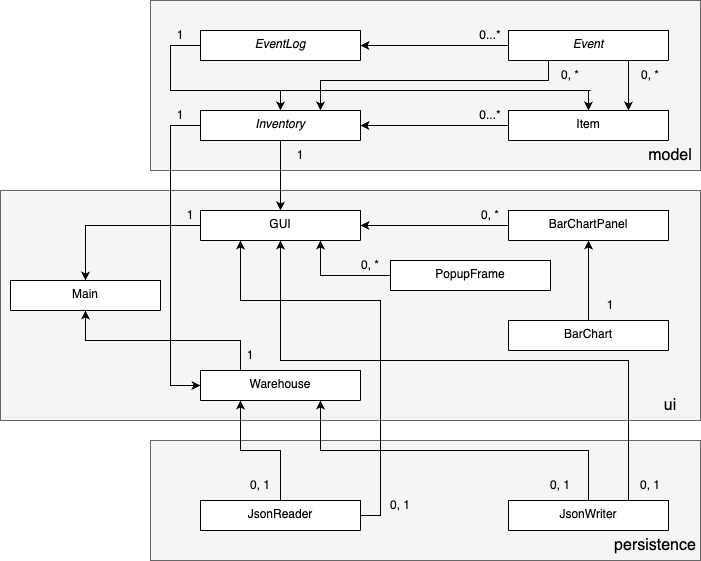

The diagram above was exported from draw.io. Its source (the exported page's mxGraphModel, read from the mxfile embedded in the PNG):
<mxGraphModel dx="1026" dy="580" grid="1" gridSize="10" guides="1" tooltips="1" connect="1" arrows="1" fold="1" page="1" pageScale="1" pageWidth="827" pageHeight="1169" math="0" shadow="0">
  <root>
    <mxCell id="WIyWlLk6GJQsqaUBKTNV-0" />
    <mxCell id="WIyWlLk6GJQsqaUBKTNV-1" parent="WIyWlLk6GJQsqaUBKTNV-0" />
    <mxCell id="kfL6na_l4tthcVhh_qry-45" value="" style="rounded=0;whiteSpace=wrap;html=1;fillColor=#f5f5f5;fontColor=#333333;strokeColor=#666666;" parent="WIyWlLk6GJQsqaUBKTNV-1" vertex="1">
      <mxGeometry x="150" y="450" width="550" height="120" as="geometry" />
    </mxCell>
    <mxCell id="kfL6na_l4tthcVhh_qry-43" value="" style="rounded=0;whiteSpace=wrap;html=1;fillColor=#f5f5f5;fontColor=#333333;strokeColor=#666666;" parent="WIyWlLk6GJQsqaUBKTNV-1" vertex="1">
      <mxGeometry y="200" width="700" height="230" as="geometry" />
    </mxCell>
    <mxCell id="kfL6na_l4tthcVhh_qry-42" value="" style="rounded=0;whiteSpace=wrap;html=1;fillColor=#f5f5f5;fontColor=#333333;strokeColor=#666666;" parent="WIyWlLk6GJQsqaUBKTNV-1" vertex="1">
      <mxGeometry x="150" y="10" width="550" height="170" as="geometry" />
    </mxCell>
    <mxCell id="kfL6na_l4tthcVhh_qry-16" style="edgeStyle=orthogonalEdgeStyle;rounded=0;orthogonalLoop=1;jettySize=auto;html=1;exitX=0.5;exitY=1;exitDx=0;exitDy=0;entryX=0.5;entryY=0;entryDx=0;entryDy=0;" parent="WIyWlLk6GJQsqaUBKTNV-1" source="zkfFHV4jXpPFQw0GAbJ--0" target="zkfFHV4jXpPFQw0GAbJ--6" edge="1">
      <mxGeometry relative="1" as="geometry" />
    </mxCell>
    <mxCell id="kfL6na_l4tthcVhh_qry-19" style="edgeStyle=orthogonalEdgeStyle;rounded=0;orthogonalLoop=1;jettySize=auto;html=1;exitX=0;exitY=0.5;exitDx=0;exitDy=0;entryX=0;entryY=0.5;entryDx=0;entryDy=0;" parent="WIyWlLk6GJQsqaUBKTNV-1" source="zkfFHV4jXpPFQw0GAbJ--0" target="zkfFHV4jXpPFQw0GAbJ--13" edge="1">
      <mxGeometry relative="1" as="geometry">
        <mxPoint x="160" y="430" as="targetPoint" />
        <Array as="points">
          <mxPoint x="170" y="135" />
          <mxPoint x="170" y="395" />
        </Array>
      </mxGeometry>
    </mxCell>
    <mxCell id="zkfFHV4jXpPFQw0GAbJ--0" value="Inventory" style="swimlane;fontStyle=2;align=center;verticalAlign=top;childLayout=stackLayout;horizontal=1;startSize=50;horizontalStack=0;resizeParent=1;resizeLast=0;collapsible=1;marginBottom=0;rounded=0;shadow=0;strokeWidth=1;" parent="WIyWlLk6GJQsqaUBKTNV-1" vertex="1">
      <mxGeometry x="200" y="120" width="160" height="30" as="geometry">
        <mxRectangle x="200" y="120" width="160" height="26" as="alternateBounds" />
      </mxGeometry>
    </mxCell>
    <mxCell id="lQlCy7sWXOrcGP0iMAvx-13" style="edgeStyle=orthogonalEdgeStyle;rounded=0;orthogonalLoop=1;jettySize=auto;html=1;exitX=0;exitY=0.5;exitDx=0;exitDy=0;" edge="1" parent="WIyWlLk6GJQsqaUBKTNV-1" source="zkfFHV4jXpPFQw0GAbJ--6" target="lQlCy7sWXOrcGP0iMAvx-12">
      <mxGeometry relative="1" as="geometry" />
    </mxCell>
    <mxCell id="zkfFHV4jXpPFQw0GAbJ--6" value="GUI" style="swimlane;fontStyle=0;align=center;verticalAlign=top;childLayout=stackLayout;horizontal=1;startSize=138;horizontalStack=0;resizeParent=1;resizeLast=0;collapsible=1;marginBottom=0;rounded=0;shadow=0;strokeWidth=1;" parent="WIyWlLk6GJQsqaUBKTNV-1" vertex="1">
      <mxGeometry x="200" y="220" width="160" height="30" as="geometry">
        <mxRectangle x="130" y="380" width="160" height="26" as="alternateBounds" />
      </mxGeometry>
    </mxCell>
    <mxCell id="lQlCy7sWXOrcGP0iMAvx-14" style="edgeStyle=orthogonalEdgeStyle;rounded=0;orthogonalLoop=1;jettySize=auto;html=1;exitX=0.25;exitY=0;exitDx=0;exitDy=0;entryX=0.5;entryY=1;entryDx=0;entryDy=0;" edge="1" parent="WIyWlLk6GJQsqaUBKTNV-1" source="zkfFHV4jXpPFQw0GAbJ--13" target="lQlCy7sWXOrcGP0iMAvx-12">
      <mxGeometry relative="1" as="geometry" />
    </mxCell>
    <mxCell id="zkfFHV4jXpPFQw0GAbJ--13" value="Warehouse" style="swimlane;fontStyle=0;align=center;verticalAlign=top;childLayout=stackLayout;horizontal=1;startSize=70;horizontalStack=0;resizeParent=1;resizeLast=0;collapsible=1;marginBottom=0;rounded=0;shadow=0;strokeWidth=1;" parent="WIyWlLk6GJQsqaUBKTNV-1" vertex="1">
      <mxGeometry x="200" y="380" width="160" height="30" as="geometry">
        <mxRectangle x="340" y="380" width="170" height="26" as="alternateBounds" />
      </mxGeometry>
    </mxCell>
    <mxCell id="zkfFHV4jXpPFQw0GAbJ--17" value="Item" style="swimlane;fontStyle=0;align=center;verticalAlign=top;childLayout=stackLayout;horizontal=1;startSize=34;horizontalStack=0;resizeParent=1;resizeLast=0;collapsible=1;marginBottom=0;rounded=0;shadow=0;strokeWidth=1;" parent="WIyWlLk6GJQsqaUBKTNV-1" vertex="1">
      <mxGeometry x="508" y="120" width="160" height="30" as="geometry">
        <mxRectangle x="508" y="120" width="160" height="26" as="alternateBounds" />
      </mxGeometry>
    </mxCell>
    <mxCell id="kfL6na_l4tthcVhh_qry-0" value="" style="endArrow=classic;html=1;rounded=0;entryX=1;entryY=0.5;entryDx=0;entryDy=0;exitX=0;exitY=0.5;exitDx=0;exitDy=0;" parent="WIyWlLk6GJQsqaUBKTNV-1" source="zkfFHV4jXpPFQw0GAbJ--17" target="zkfFHV4jXpPFQw0GAbJ--0" edge="1">
      <mxGeometry width="50" height="50" relative="1" as="geometry">
        <mxPoint x="390" y="330" as="sourcePoint" />
        <mxPoint x="440" y="280" as="targetPoint" />
      </mxGeometry>
    </mxCell>
    <mxCell id="kfL6na_l4tthcVhh_qry-2" value="0...*" style="text;html=1;align=center;verticalAlign=middle;whiteSpace=wrap;rounded=0;" parent="WIyWlLk6GJQsqaUBKTNV-1" vertex="1">
      <mxGeometry x="460" y="110" width="60" height="30" as="geometry" />
    </mxCell>
    <mxCell id="kfL6na_l4tthcVhh_qry-3" value="1" style="text;html=1;align=center;verticalAlign=middle;whiteSpace=wrap;rounded=0;" parent="WIyWlLk6GJQsqaUBKTNV-1" vertex="1">
      <mxGeometry x="580" y="300" width="60" height="30" as="geometry" />
    </mxCell>
    <mxCell id="kfL6na_l4tthcVhh_qry-4" value="1" style="text;html=1;align=center;verticalAlign=middle;whiteSpace=wrap;rounded=0;" parent="WIyWlLk6GJQsqaUBKTNV-1" vertex="1">
      <mxGeometry x="270" y="150" width="60" height="30" as="geometry" />
    </mxCell>
    <mxCell id="kfL6na_l4tthcVhh_qry-5" value="1" style="text;html=1;align=center;verticalAlign=middle;whiteSpace=wrap;rounded=0;" parent="WIyWlLk6GJQsqaUBKTNV-1" vertex="1">
      <mxGeometry x="150" y="110" width="60" height="30" as="geometry" />
    </mxCell>
    <mxCell id="kfL6na_l4tthcVhh_qry-12" style="edgeStyle=orthogonalEdgeStyle;rounded=0;orthogonalLoop=1;jettySize=auto;html=1;exitX=0;exitY=0.5;exitDx=0;exitDy=0;entryX=1;entryY=0.5;entryDx=0;entryDy=0;" parent="WIyWlLk6GJQsqaUBKTNV-1" source="kfL6na_l4tthcVhh_qry-6" target="zkfFHV4jXpPFQw0GAbJ--6" edge="1">
      <mxGeometry relative="1" as="geometry" />
    </mxCell>
    <mxCell id="kfL6na_l4tthcVhh_qry-6" value="BarChartPanel" style="swimlane;fontStyle=0;align=center;verticalAlign=top;childLayout=stackLayout;horizontal=1;startSize=70;horizontalStack=0;resizeParent=1;resizeLast=0;collapsible=1;marginBottom=0;rounded=0;shadow=0;strokeWidth=1;" parent="WIyWlLk6GJQsqaUBKTNV-1" vertex="1">
      <mxGeometry x="508" y="220" width="160" height="30" as="geometry">
        <mxRectangle x="340" y="380" width="170" height="26" as="alternateBounds" />
      </mxGeometry>
    </mxCell>
    <mxCell id="kfL6na_l4tthcVhh_qry-14" style="edgeStyle=orthogonalEdgeStyle;rounded=0;orthogonalLoop=1;jettySize=auto;html=1;exitX=0.5;exitY=0;exitDx=0;exitDy=0;entryX=0.5;entryY=1;entryDx=0;entryDy=0;" parent="WIyWlLk6GJQsqaUBKTNV-1" source="kfL6na_l4tthcVhh_qry-13" target="kfL6na_l4tthcVhh_qry-6" edge="1">
      <mxGeometry relative="1" as="geometry" />
    </mxCell>
    <mxCell id="kfL6na_l4tthcVhh_qry-13" value="BarChart" style="swimlane;fontStyle=0;align=center;verticalAlign=top;childLayout=stackLayout;horizontal=1;startSize=70;horizontalStack=0;resizeParent=1;resizeLast=0;collapsible=1;marginBottom=0;rounded=0;shadow=0;strokeWidth=1;" parent="WIyWlLk6GJQsqaUBKTNV-1" vertex="1">
      <mxGeometry x="508" y="330" width="160" height="30" as="geometry">
        <mxRectangle x="340" y="380" width="170" height="26" as="alternateBounds" />
      </mxGeometry>
    </mxCell>
    <mxCell id="kfL6na_l4tthcVhh_qry-18" value="0, *" style="text;html=1;align=center;verticalAlign=middle;whiteSpace=wrap;rounded=0;" parent="WIyWlLk6GJQsqaUBKTNV-1" vertex="1">
      <mxGeometry x="460" y="210" width="60" height="30" as="geometry" />
    </mxCell>
    <mxCell id="kfL6na_l4tthcVhh_qry-24" style="edgeStyle=orthogonalEdgeStyle;rounded=0;orthogonalLoop=1;jettySize=auto;html=1;exitX=0;exitY=0.5;exitDx=0;exitDy=0;entryX=0.5;entryY=0;entryDx=0;entryDy=0;" parent="WIyWlLk6GJQsqaUBKTNV-1" source="kfL6na_l4tthcVhh_qry-20" target="zkfFHV4jXpPFQw0GAbJ--0" edge="1">
      <mxGeometry relative="1" as="geometry">
        <mxPoint x="120" y="440" as="targetPoint" />
        <Array as="points">
          <mxPoint x="170" y="55" />
          <mxPoint x="170" y="100" />
          <mxPoint x="280" y="100" />
        </Array>
      </mxGeometry>
    </mxCell>
    <mxCell id="kfL6na_l4tthcVhh_qry-20" value="EventLog" style="swimlane;fontStyle=2;align=center;verticalAlign=top;childLayout=stackLayout;horizontal=1;startSize=50;horizontalStack=0;resizeParent=1;resizeLast=0;collapsible=1;marginBottom=0;rounded=0;shadow=0;strokeWidth=1;" parent="WIyWlLk6GJQsqaUBKTNV-1" vertex="1">
      <mxGeometry x="200" y="40" width="160" height="30" as="geometry">
        <mxRectangle x="200" y="120" width="160" height="26" as="alternateBounds" />
      </mxGeometry>
    </mxCell>
    <mxCell id="kfL6na_l4tthcVhh_qry-22" style="edgeStyle=orthogonalEdgeStyle;rounded=0;orthogonalLoop=1;jettySize=auto;html=1;exitX=0;exitY=0.5;exitDx=0;exitDy=0;entryX=1;entryY=0.5;entryDx=0;entryDy=0;" parent="WIyWlLk6GJQsqaUBKTNV-1" source="kfL6na_l4tthcVhh_qry-21" target="kfL6na_l4tthcVhh_qry-20" edge="1">
      <mxGeometry relative="1" as="geometry" />
    </mxCell>
    <mxCell id="lQlCy7sWXOrcGP0iMAvx-2" style="edgeStyle=orthogonalEdgeStyle;rounded=0;orthogonalLoop=1;jettySize=auto;html=1;exitX=0.25;exitY=1;exitDx=0;exitDy=0;entryX=0.75;entryY=0;entryDx=0;entryDy=0;" edge="1" parent="WIyWlLk6GJQsqaUBKTNV-1" source="kfL6na_l4tthcVhh_qry-21" target="zkfFHV4jXpPFQw0GAbJ--0">
      <mxGeometry relative="1" as="geometry">
        <Array as="points">
          <mxPoint x="548" y="90" />
          <mxPoint x="320" y="90" />
        </Array>
      </mxGeometry>
    </mxCell>
    <mxCell id="lQlCy7sWXOrcGP0iMAvx-3" style="edgeStyle=orthogonalEdgeStyle;rounded=0;orthogonalLoop=1;jettySize=auto;html=1;exitX=0.75;exitY=1;exitDx=0;exitDy=0;entryX=0.75;entryY=0;entryDx=0;entryDy=0;" edge="1" parent="WIyWlLk6GJQsqaUBKTNV-1" source="kfL6na_l4tthcVhh_qry-21" target="zkfFHV4jXpPFQw0GAbJ--17">
      <mxGeometry relative="1" as="geometry" />
    </mxCell>
    <mxCell id="kfL6na_l4tthcVhh_qry-21" value="Event" style="swimlane;fontStyle=2;align=center;verticalAlign=top;childLayout=stackLayout;horizontal=1;startSize=50;horizontalStack=0;resizeParent=1;resizeLast=0;collapsible=1;marginBottom=0;rounded=0;shadow=0;strokeWidth=1;" parent="WIyWlLk6GJQsqaUBKTNV-1" vertex="1">
      <mxGeometry x="508" y="40" width="160" height="30" as="geometry">
        <mxRectangle x="200" y="120" width="160" height="26" as="alternateBounds" />
      </mxGeometry>
    </mxCell>
    <mxCell id="kfL6na_l4tthcVhh_qry-23" value="0...*" style="text;html=1;align=center;verticalAlign=middle;whiteSpace=wrap;rounded=0;" parent="WIyWlLk6GJQsqaUBKTNV-1" vertex="1">
      <mxGeometry x="460" y="30" width="60" height="30" as="geometry" />
    </mxCell>
    <mxCell id="kfL6na_l4tthcVhh_qry-27" value="" style="endArrow=none;html=1;rounded=0;" parent="WIyWlLk6GJQsqaUBKTNV-1" edge="1">
      <mxGeometry width="50" height="50" relative="1" as="geometry">
        <mxPoint x="280" y="100" as="sourcePoint" />
        <mxPoint x="590" y="100" as="targetPoint" />
        <Array as="points">
          <mxPoint x="430" y="100" />
        </Array>
      </mxGeometry>
    </mxCell>
    <mxCell id="kfL6na_l4tthcVhh_qry-28" value="" style="endArrow=classic;html=1;rounded=0;entryX=0.5;entryY=0;entryDx=0;entryDy=0;" parent="WIyWlLk6GJQsqaUBKTNV-1" target="zkfFHV4jXpPFQw0GAbJ--17" edge="1">
      <mxGeometry width="50" height="50" relative="1" as="geometry">
        <mxPoint x="588" y="100" as="sourcePoint" />
        <mxPoint x="430" y="190" as="targetPoint" />
      </mxGeometry>
    </mxCell>
    <mxCell id="kfL6na_l4tthcVhh_qry-29" value="1" style="text;html=1;align=center;verticalAlign=middle;whiteSpace=wrap;rounded=0;" parent="WIyWlLk6GJQsqaUBKTNV-1" vertex="1">
      <mxGeometry x="150" y="30" width="60" height="30" as="geometry" />
    </mxCell>
    <mxCell id="kfL6na_l4tthcVhh_qry-32" style="edgeStyle=orthogonalEdgeStyle;rounded=0;orthogonalLoop=1;jettySize=auto;html=1;exitX=0.5;exitY=0;exitDx=0;exitDy=0;entryX=0.25;entryY=1;entryDx=0;entryDy=0;" parent="WIyWlLk6GJQsqaUBKTNV-1" source="kfL6na_l4tthcVhh_qry-30" target="zkfFHV4jXpPFQw0GAbJ--13" edge="1">
      <mxGeometry relative="1" as="geometry" />
    </mxCell>
    <mxCell id="kfL6na_l4tthcVhh_qry-37" style="edgeStyle=orthogonalEdgeStyle;rounded=0;orthogonalLoop=1;jettySize=auto;html=1;exitX=1;exitY=0.5;exitDx=0;exitDy=0;entryX=0.25;entryY=1;entryDx=0;entryDy=0;" parent="WIyWlLk6GJQsqaUBKTNV-1" source="kfL6na_l4tthcVhh_qry-30" target="zkfFHV4jXpPFQw0GAbJ--6" edge="1">
      <mxGeometry relative="1" as="geometry">
        <mxPoint x="390" y="320" as="targetPoint" />
        <Array as="points">
          <mxPoint x="380" y="525" />
          <mxPoint x="380" y="310" />
          <mxPoint x="240" y="310" />
        </Array>
      </mxGeometry>
    </mxCell>
    <mxCell id="kfL6na_l4tthcVhh_qry-30" value="JsonReader" style="swimlane;fontStyle=0;align=center;verticalAlign=top;childLayout=stackLayout;horizontal=1;startSize=70;horizontalStack=0;resizeParent=1;resizeLast=0;collapsible=1;marginBottom=0;rounded=0;shadow=0;strokeWidth=1;" parent="WIyWlLk6GJQsqaUBKTNV-1" vertex="1">
      <mxGeometry x="200" y="510" width="160" height="30" as="geometry">
        <mxRectangle x="340" y="380" width="170" height="26" as="alternateBounds" />
      </mxGeometry>
    </mxCell>
    <mxCell id="kfL6na_l4tthcVhh_qry-33" style="edgeStyle=orthogonalEdgeStyle;rounded=0;orthogonalLoop=1;jettySize=auto;html=1;exitX=0.5;exitY=0;exitDx=0;exitDy=0;entryX=0.75;entryY=1;entryDx=0;entryDy=0;" parent="WIyWlLk6GJQsqaUBKTNV-1" source="kfL6na_l4tthcVhh_qry-31" target="zkfFHV4jXpPFQw0GAbJ--13" edge="1">
      <mxGeometry relative="1" as="geometry" />
    </mxCell>
    <mxCell id="kfL6na_l4tthcVhh_qry-38" style="edgeStyle=orthogonalEdgeStyle;rounded=0;orthogonalLoop=1;jettySize=auto;html=1;exitX=0.75;exitY=0;exitDx=0;exitDy=0;entryX=0.5;entryY=1;entryDx=0;entryDy=0;" parent="WIyWlLk6GJQsqaUBKTNV-1" source="kfL6na_l4tthcVhh_qry-31" target="zkfFHV4jXpPFQw0GAbJ--6" edge="1">
      <mxGeometry relative="1" as="geometry">
        <Array as="points">
          <mxPoint x="628" y="370" />
          <mxPoint x="280" y="370" />
        </Array>
      </mxGeometry>
    </mxCell>
    <mxCell id="kfL6na_l4tthcVhh_qry-31" value="JsonWriter" style="swimlane;fontStyle=0;align=center;verticalAlign=top;childLayout=stackLayout;horizontal=1;startSize=70;horizontalStack=0;resizeParent=1;resizeLast=0;collapsible=1;marginBottom=0;rounded=0;shadow=0;strokeWidth=1;" parent="WIyWlLk6GJQsqaUBKTNV-1" vertex="1">
      <mxGeometry x="508" y="510" width="160" height="30" as="geometry">
        <mxRectangle x="340" y="380" width="170" height="26" as="alternateBounds" />
      </mxGeometry>
    </mxCell>
    <mxCell id="kfL6na_l4tthcVhh_qry-34" value="0, 1" style="text;html=1;align=center;verticalAlign=middle;whiteSpace=wrap;rounded=0;" parent="WIyWlLk6GJQsqaUBKTNV-1" vertex="1">
      <mxGeometry x="230" y="480" width="60" height="30" as="geometry" />
    </mxCell>
    <mxCell id="kfL6na_l4tthcVhh_qry-35" value="0, 1" style="text;html=1;align=center;verticalAlign=middle;whiteSpace=wrap;rounded=0;" parent="WIyWlLk6GJQsqaUBKTNV-1" vertex="1">
      <mxGeometry x="530" y="480" width="60" height="30" as="geometry" />
    </mxCell>
    <mxCell id="kfL6na_l4tthcVhh_qry-39" value="0, 1" style="text;html=1;align=center;verticalAlign=middle;whiteSpace=wrap;rounded=0;" parent="WIyWlLk6GJQsqaUBKTNV-1" vertex="1">
      <mxGeometry x="370" y="500" width="60" height="30" as="geometry" />
    </mxCell>
    <mxCell id="kfL6na_l4tthcVhh_qry-40" value="0, 1" style="text;html=1;align=center;verticalAlign=middle;whiteSpace=wrap;rounded=0;" parent="WIyWlLk6GJQsqaUBKTNV-1" vertex="1">
      <mxGeometry x="620" y="480" width="60" height="30" as="geometry" />
    </mxCell>
    <mxCell id="kfL6na_l4tthcVhh_qry-46" value="&lt;font style=&quot;font-size: 16px;&quot;&gt;ui&lt;/font&gt;" style="text;html=1;align=center;verticalAlign=middle;whiteSpace=wrap;rounded=0;" parent="WIyWlLk6GJQsqaUBKTNV-1" vertex="1">
      <mxGeometry x="640" y="400" width="60" height="30" as="geometry" />
    </mxCell>
    <mxCell id="kfL6na_l4tthcVhh_qry-48" value="&lt;font style=&quot;font-size: 16px;&quot;&gt;model&lt;/font&gt;" style="text;html=1;align=center;verticalAlign=middle;whiteSpace=wrap;rounded=0;" parent="WIyWlLk6GJQsqaUBKTNV-1" vertex="1">
      <mxGeometry x="640" y="150" width="60" height="30" as="geometry" />
    </mxCell>
    <mxCell id="kfL6na_l4tthcVhh_qry-49" value="&lt;span style=&quot;font-size: 16px;&quot;&gt;persistence&lt;/span&gt;" style="text;html=1;align=center;verticalAlign=middle;whiteSpace=wrap;rounded=0;" parent="WIyWlLk6GJQsqaUBKTNV-1" vertex="1">
      <mxGeometry x="610" y="540" width="90" height="30" as="geometry" />
    </mxCell>
    <mxCell id="lQlCy7sWXOrcGP0iMAvx-4" value="0, *" style="text;html=1;align=center;verticalAlign=middle;whiteSpace=wrap;rounded=0;" vertex="1" parent="WIyWlLk6GJQsqaUBKTNV-1">
      <mxGeometry x="540" y="70" width="60" height="30" as="geometry" />
    </mxCell>
    <mxCell id="lQlCy7sWXOrcGP0iMAvx-7" value="0, *" style="text;html=1;align=center;verticalAlign=middle;whiteSpace=wrap;rounded=0;" vertex="1" parent="WIyWlLk6GJQsqaUBKTNV-1">
      <mxGeometry x="620" y="70" width="60" height="30" as="geometry" />
    </mxCell>
    <mxCell id="lQlCy7sWXOrcGP0iMAvx-9" style="edgeStyle=orthogonalEdgeStyle;rounded=0;orthogonalLoop=1;jettySize=auto;html=1;exitX=0;exitY=0.5;exitDx=0;exitDy=0;entryX=0.75;entryY=1;entryDx=0;entryDy=0;" edge="1" parent="WIyWlLk6GJQsqaUBKTNV-1" source="lQlCy7sWXOrcGP0iMAvx-8" target="zkfFHV4jXpPFQw0GAbJ--6">
      <mxGeometry relative="1" as="geometry" />
    </mxCell>
    <mxCell id="lQlCy7sWXOrcGP0iMAvx-8" value="PopupFrame" style="swimlane;fontStyle=0;align=center;verticalAlign=top;childLayout=stackLayout;horizontal=1;startSize=138;horizontalStack=0;resizeParent=1;resizeLast=0;collapsible=1;marginBottom=0;rounded=0;shadow=0;strokeWidth=1;" vertex="1" parent="WIyWlLk6GJQsqaUBKTNV-1">
      <mxGeometry x="390" y="270" width="160" height="30" as="geometry">
        <mxRectangle x="130" y="380" width="160" height="26" as="alternateBounds" />
      </mxGeometry>
    </mxCell>
    <mxCell id="lQlCy7sWXOrcGP0iMAvx-10" value="0, *" style="text;html=1;align=center;verticalAlign=middle;whiteSpace=wrap;rounded=0;" vertex="1" parent="WIyWlLk6GJQsqaUBKTNV-1">
      <mxGeometry x="340" y="260" width="60" height="30" as="geometry" />
    </mxCell>
    <mxCell id="lQlCy7sWXOrcGP0iMAvx-12" value="Main" style="swimlane;fontStyle=0;align=center;verticalAlign=top;childLayout=stackLayout;horizontal=1;startSize=138;horizontalStack=0;resizeParent=1;resizeLast=0;collapsible=1;marginBottom=0;rounded=0;shadow=0;strokeWidth=1;" vertex="1" parent="WIyWlLk6GJQsqaUBKTNV-1">
      <mxGeometry x="10" y="290" width="150" height="30" as="geometry">
        <mxRectangle x="130" y="380" width="160" height="26" as="alternateBounds" />
      </mxGeometry>
    </mxCell>
    <mxCell id="lQlCy7sWXOrcGP0iMAvx-15" value="1" style="text;html=1;align=center;verticalAlign=middle;whiteSpace=wrap;rounded=0;" vertex="1" parent="WIyWlLk6GJQsqaUBKTNV-1">
      <mxGeometry x="160" y="210" width="60" height="30" as="geometry" />
    </mxCell>
    <mxCell id="lQlCy7sWXOrcGP0iMAvx-16" value="1" style="text;html=1;align=center;verticalAlign=middle;whiteSpace=wrap;rounded=0;" vertex="1" parent="WIyWlLk6GJQsqaUBKTNV-1">
      <mxGeometry x="220" y="350" width="60" height="30" as="geometry" />
    </mxCell>
  </root>
</mxGraphModel>